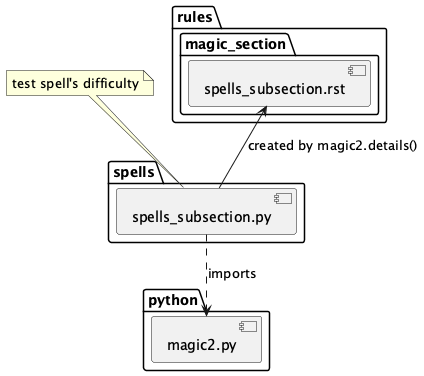

The diagram above was rendered by PlantUML. Its source (embedded in the PNG):
@startuml

package python {
    component magic2.py
}

package spells {
    component spells_subsection.py
    spells_subsection.py ..> magic2.py : imports
}

note "test spell's difficulty" as note_1
note_1 --> spells_subsection.py

package rules {
    package magic_section {
        component spells_subsection.rst
    }
    spells_subsection.rst <-- spells_subsection.py : "created by magic2.details()"
}


@enduml